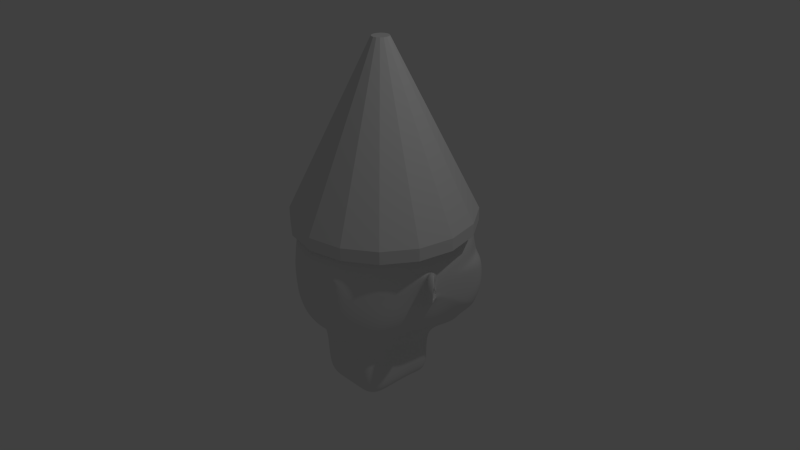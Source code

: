 # Source: gnome.blend  (saved by Blender 2.72.0; exported with 4.5.12 LTS)
import bpy
from mathutils import Matrix  # noqa: F401  (used for matrix-valued properties, if any)

bpy.ops.wm.read_factory_settings(use_empty=True)
scene = bpy.context.scene
scene.name = 'Scene'

# ---- collections
col_collection_1 = bpy.data.collections.new('Collection 1'); scene.collection.children.link(col_collection_1)

# ---- materials (node trees are filled in below, after node groups)
mat_material = bpy.data.materials.new('Material')
mat_material.alpha_threshold = 0.0
mat_material.use_transparent_shadow = False
mat_material.roughness = 0.5
mat_material.line_color = (0.0, 0.0, 0.0, 1.0)

# ---- material node trees

# ---- world
world_world = bpy.data.worlds.new('World'); scene.world = world_world
world_world.color = (0.05088, 0.05088, 0.05088)
world_world.use_sun_shadow = False
world_world.sun_shadow_jitter_overblur = 0.0
world_world.cycles.sampling_method = 'MANUAL'
world_world.cycles.sample_map_resolution = 256

# ---- cameras
cam_camera = bpy.data.cameras.new('Camera')
cam_camera.clip_end = 100.0
cam_camera.lens = 35.0
cam_camera.sensor_width = 32.0
cam_camera.sensor_height = 18.0
cam_camera.ortho_scale = 7.314
cam_camera.dof.focus_distance = 0.0
cam_camera.dof.aperture_fstop = 128.0

# ---- lights
light_lamp = bpy.data.lights.new('Lamp', 'POINT')
light_lamp.transmission_factor = 0.0
light_lamp.cutoff_distance = 30.0
light_lamp.energy = 100.0
light_lamp.shadow_buffer_clip_start = 1.001
light_lamp.shadow_soft_size = 0.1
light_lamp.shadow_maximum_resolution = 0.006
light_lamp.use_absolute_resolution = True
light_lamp.cycles.use_multiple_importance_sampling = False

# ---- meshes
me_circle = bpy.data.meshes.new('Circle')
me_circle.from_pydata([(8.642e-08, 1.402, 0.4315), (-0.4616, 1.31, 0.4315), (-0.853, 1.048, 0.4315), (-1.114, 0.6569, 0.4315), (-1.206, 0.1953, 0.4315), (-1.114, -0.2664, 0.4315), (-0.853, -0.6577, 0.4315), (-0.4616, -0.9192, 0.4315), (-9.573e-08, -1.011, 0.4315), (0.4616, -0.9192, 0.4315), (0.853, -0.6577, 0.4315), (1.114, -0.2664, 0.4315), (1.206, 0.1953, 0.4315), (1.114, 0.6569, 0.4315), (0.853, 1.048, 0.4315), (0.4616, 1.31, 0.4315), (8.642e-08, 1.402, 0.5283), (-0.4616, 1.31, 0.5283), (-0.853, 1.048, 0.5283), (-1.114, 0.6569, 0.5283), (-1.206, 0.1953, 0.5283), (-1.114, -0.2664, 0.5283), (-0.853, -0.6577, 0.5283), (-0.4616, -0.9192, 0.5283), (-9.573e-08, -1.011, 0.5283), (0.4616, -0.9192, 0.5283), (0.853, -0.6577, 0.5283), (1.114, -0.2664, 0.5283), (1.206, 0.1953, 0.5283), (1.114, 0.6569, 0.5283), (0.853, 1.048, 0.5283), (0.4616, 1.31, 0.5283), (-0.4616, 1.31, 0.5992), (1.598e-07, 1.402, 0.5992), (-0.853, 1.048, 0.5992), (-1.114, 0.6569, 0.5992), (-1.206, 0.1953, 0.5992), (-1.114, -0.2664, 0.5992), (-0.853, -0.6577, 0.5992), (-0.4616, -0.9192, 0.5992), (-2.895e-08, -1.011, 0.5992), (0.4616, -0.9192, 0.5992), (0.853, -0.6577, 0.5992), (1.114, -0.2664, 0.5992), (1.206, 0.1953, 0.5992), (1.114, 0.6569, 0.5992), (0.853, 1.048, 0.5992), (0.4616, 1.31, 0.5992), (-0.04332, 0.2998, 2.804), (4.901e-08, 0.3085, 2.804), (-0.08005, 0.2753, 2.804), (-0.1046, 0.2386, 2.804), (-0.1132, 0.1953, 2.804), (-0.1046, 0.1519, 2.804), (-0.08005, 0.1152, 2.804), (-0.04332, 0.09068, 2.804), (3.129e-08, 0.08206, 2.804), (0.04332, 0.09068, 2.804), (0.08005, 0.1152, 2.804), (0.1046, 0.1519, 2.804), (0.1132, 0.1953, 2.804), (0.1046, 0.2386, 2.804), (0.08005, 0.2753, 2.804), (0.04332, 0.2998, 2.804)], [], [(1, 0, 15, 14, 13, 12, 11, 10, 9, 8, 7, 6, 5, 4, 3, 2), (36, 37, 53, 52), (8, 9, 25, 24), (6, 7, 23, 22), (4, 5, 21, 20), (15, 0, 16, 31), (2, 3, 19, 18), (13, 14, 30, 29), (0, 1, 17, 16), (11, 12, 28, 27), (9, 10, 26, 25), (7, 8, 24, 23), (5, 6, 22, 21), (3, 4, 20, 19), (14, 15, 31, 30), (1, 2, 18, 17), (12, 13, 29, 28), (10, 11, 27, 26), (32, 33, 16, 17), (34, 32, 17, 18), (35, 34, 18, 19), (36, 35, 19, 20), (37, 36, 20, 21), (38, 37, 21, 22), (39, 38, 22, 23), (40, 39, 23, 24), (41, 40, 24, 25), (42, 41, 25, 26), (43, 42, 26, 27), (44, 43, 27, 28), (45, 44, 28, 29), (46, 45, 29, 30), (47, 46, 30, 31), (33, 47, 31, 16), (48, 50, 51, 52, 53, 54, 55, 56, 57, 58, 59, 60, 61, 62, 63, 49), (47, 33, 49, 63), (34, 35, 51, 50), (45, 46, 62, 61), (33, 32, 48, 49), (43, 44, 60, 59), (41, 42, 58, 57), (39, 40, 56, 55), (37, 38, 54, 53), (35, 36, 52, 51), (46, 47, 63, 62), (32, 34, 50, 48), (44, 45, 61, 60), (42, 43, 59, 58), (40, 41, 57, 56), (38, 39, 55, 54)])
me_circle.use_remesh_preserve_volume = False
me_circle.use_remesh_preserve_attributes = False
me_circle.use_mirror_vertex_groups = False
me_circle.update()
me_cube = bpy.data.meshes.new('Cube')
me_cube.from_pydata([(-0.6957, -0.3802, 0.7754), (-0.7229, 0.7483, 0.7573), (-0.1328, 0.5752, -1.199), (-0.1155, -1.314e-07, 1.074), (-0.706, -0.5128, -0.7232), (-0.7585, 0.5697, -0.9273), (-0.1389, -0.9574, 0.3434), (-0.1331, -0.9774, -0.3786), (-0.3052, -0.5031, 0.9444), (-0.1858, 1.345, -0.757), (-0.3336, 0.7962, 0.9576), (-0.06322, 1.345, 0.2647), (-0.3661, -0.7528, -0.8854), (-0.1487, 1.051, -1.336), (-0.4476, 1.051, -1.336), (-0.1216, -0.7528, -0.8854), (-0.7833, -0.6088, 0.2162), (-0.9662, 0.8801, 0.2162), (-0.9704, 0.7821, -0.631), (-0.1109, 0.7962, 1.002), (-0.1014, -0.5031, 0.9444), (-0.31, 1.345, -0.5273), (-0.4635, 1.241, -0.9111), (-0.5591, 1.28, 0.2532), (-0.1341, -0.9916, -0.1926), (-0.2678, 1.345, -0.7094), (-0.4181, -0.9574, 0.3434), (-0.4004, -0.9774, -0.3786), (-0.1361, -0.9916, 0.01022), (-1.17e-06, -0.9916, -0.1926), (-0.7437, -4.173e-08, 0.8546), (-1.131e-06, -0.9916, 0.01022), (-0.8507, 4.215e-07, -0.8128), (1.066e-06, 1.442, -0.3331), (-0.3475, -1.215e-07, 1.033), (-0.1378, -0.9916, 0.1943), (-0.3589, 0.1689, -1.058), (-0.996, 0.03117, 0.116), (-0.4036, -0.9916, -0.1926), (-0.4095, -0.9916, 0.01022), (-0.3998, 0.5752, -1.199), (-0.5591, 1.284, -0.4264), (-0.3634, -0.5617, -0.985), (-0.3949, 1.189, 0.6272), (-0.5591, 1.259, -0.6644), (-0.8258, -0.5539, 0.4585), (-0.7256, 0.885, 0.6328), (-0.9844, 0.865, -0.4782), (-0.9975, 0.9027, -0.2356), (-0.3949, -0.855, 0.551), (-0.9536, -0.008373, 0.4806), (-3.278e-07, -0.5031, 0.9444), (0.0, 0.7962, 1.002), (-5.662e-07, -0.7528, -0.8854), (3.874e-07, 1.051, -1.336), (8.345e-07, 1.331, 0.2647), (1.311e-06, 1.345, -0.757), (-1.192e-06, -0.9774, -0.3786), (-1.073e-06, -0.9689, 0.3434), (-1.49e-07, -1.364e-07, 1.074), (2.086e-07, 0.5752, -1.199), (-2.98e-07, -0.5617, -0.985), (-7.749e-07, -0.855, 0.551), (4.47e-07, 1.189, 0.6272), (-0.1208, -0.5617, -0.985), (-0.1312, -0.855, 0.551), (-0.1003, 1.189, 0.6272), (-0.09191, 1.421, -0.3279), (-0.236, 1.504, -0.4392), (-0.3432, 1.493, -0.7652), (1.066e-06, 1.594, -0.5273), (-0.05175, 1.503, -0.7625), (-0.5591, 1.292, 0.09038), (-0.141, 1.472, -0.4733), (-0.1883, 1.345, -0.4622), (1.066e-06, 1.499, -0.4617), (-0.1559, 1.345, -0.3222), (1.145e-06, 1.621, -0.6462), (-0.3582, 1.535, -0.6462), (-0.2758, 1.345, -0.6462), (-1.095e-06, -0.9916, 0.1943), (-0.4149, -0.9916, 0.1943), (-0.978, 0.8886, 0.04596), (-0.1169, 1.345, 0.03444), (-0.5591, 1.291, -0.1498), (-0.9877, 0.8956, -0.09481), (-0.1452, 1.345, -0.2461), (-0.07585, 1.356, 0.1172), (8.88e-07, 1.356, 0.1166), (-0.07941, 1.392, -0.2404), (1.019e-06, 1.419, -0.2408), (-0.382, 1.333, -0.1558), (-0.3819, 1.323, 0.03846), (-0.1656, 1.339, -0.1507), (-0.152, 1.341, 0.02505), (-0.2738, 1.336, -0.1811), (-0.2669, 1.332, 0.05958), (-0.1588, 1.34, -0.06284), (-0.4999, 1.328, -0.05869), (-0.7397, -0.591, -0.3101), (-0.338, 1.33, 0.1294), (-0.5591, 1.292, -0.05682), (-0.3522, 1.338, -0.2511), (-0.1311, 1.345, -0.06483), (-0.9987, 0.1233, 0.005513), (-0.3681, 1.056, -0.1613), (-0.3679, 1.047, 0.03302), (-0.1516, 1.062, -0.1562), (-0.138, 1.064, 0.0196), (-0.2598, 1.059, -0.1866), (-0.253, 1.056, 0.05414), (-0.1448, 1.063, -0.06829), (-0.3946, 1.051, -0.06414), (-0.2556, 1.057, -0.06621), (-0.9424, 0.7428, -0.7458), (-0.3941, -0.9474, -0.5722), (-0.4583, 1.206, -1.077), (-0.9895, 0.03482, -0.25), (-0.1309, -0.9474, -0.5722), (-0.1609, 1.208, -1.277), (-0.45, 1.175, -1.306), (-1.076e-06, -0.9474, -0.5722), (9.673e-07, 1.323, -1.032), (-0.173, 1.294, -1.033), (6.774e-07, 1.222, -1.19), (-0.8522, -0.001777, 0.7486), (-0.8646, 0.1866, -0.8464), (-0.9891, 0.1792, -0.2221), (-0.9916, 0.1893, -0.1712), (-0.994, 0.1962, -0.08471), (-0.3723, 0.302, -1.104), (-0.9942, 0.1704, -0.2525), (-0.9883, 0.1818, 0.0588), (-0.7784, -0.2564, -0.768), (-0.3612, -0.133, -1.022), (-0.9955, -0.0372, 0.09701), (-0.8049, 0.2727, 0.7518), (-0.9775, -0.03221, -0.2106), (-0.8831, 0.2677, 0.5276), (-0.7544, -0.2382, 0.7654), (-0.8869, -0.2931, 0.469), (-0.1794, 1.334, -0.8876), (1.139e-06, 1.334, -0.8801), (-1.115, -0.02038, 0.194), (-1.026, 0.09625, -0.03084), (-1.077, 0.005, -0.2778), (-1.025, 0.0902, -0.1836), (-1.027, 0.09784, -0.1648), (-1.029, 0.1031, -0.09924), (-1.025, 0.08081, -0.2536), (-1.025, 0.09218, 0.009549), (-1.223, -0.1254, 0.1417), (-1.17, -0.1178, -0.1982), (-0.7615, -0.5999, -0.04697), (-0.9865, -0.0347, -0.05681), (-1.241, -0.1737, -0.03796), (-1.202, -0.1062, 0.117), (-1.127, -0.0303, 0.1568), (-1.155, -0.08201, -0.167), (-1.067, 0.006837, -0.2285), (-1.035, 0.0588, -0.2316), (-1.036, 0.06557, -0.1793), (-1.03, 0.073, -0.1621), (-1.032, 0.07806, -0.09936), (-1.038, 0.0673, -0.002106), (-1.029, 0.07125, -0.03258), (-1.219, -0.1353, -0.03483), (-1.081, -0.0005738, -0.2327), (-1.056, 0.07266, -0.197), (-1.086, 0.04786, -0.2265), (-1.068, 0.04233, -0.192), (-1.079, 0.05361, -0.1877), (-1.058, 0.07686, -0.1687), (-1.158, -0.08866, 0.09724), (-1.105, -0.04119, 0.1129), (-1.142, -0.08292, -0.1535), (-1.065, -0.009145, -0.2158), (-1.069, 0.01016, -0.2089), (-1.066, 0.005093, -0.1886), (-1.055, 0.02181, -0.1725), (-1.04, 0.06254, -0.0954), (-1.042, 0.02034, -6.526e-05), (-1.04, 0.0203, -0.03205), (-1.184, -0.1197, -0.01455), (-1.09, -0.1367, 0.1535), (-1.065, -0.1037, -0.2391), (-1.016, 0.1177, -0.09198), (-1.013, 0.1098, -0.01267), (-1.007, 0.1127, 0.05322), (-1.049, -0.01877, 0.1833), (-1.026, 0.09692, -0.2963), (-1.011, 0.1028, -0.2029), (-1.014, 0.1116, -0.168), (-1.049, 0.01005, -0.3178), (-1.114, -0.2053, -0.04227), (-1.036, -0.02947, -0.01215), (-1.085, -0.08121, 0.02597), (-1.107, -0.1034, -0.05261), (-1.101, -0.07131, -0.1233), (-1.034, 0.01084, -0.0498), (-1.028, 0.01879, -0.09694), (-1.045, -0.00778, -0.1731), (-1.053, -0.01409, -0.1728), (-1.124, -0.07648, -0.1374), (-1.139, -0.1157, -0.02762), (-1.114, -0.09099, 0.05526), (-1.059, -0.01936, 0.02185), (-0.9882, 0.1221, -0.1516), (-0.9694, 0.1467, -0.09961), (-1.042, 0.004558, -0.1583), (-1.031, 0.02098, -0.1003), (-1.051, 0.08066, -0.1689), (-1.054, 0.08075, -0.1574), (-1.052, 0.07984, -0.119), (-1.045, 0.06603, -0.1681), (-1.044, 0.06975, -0.1577), (-1.042, 0.06888, -0.1209), (-0.91, 0.1031, -0.1863), (-0.8912, 0.1278, -0.1343), (-0.9637, -0.01439, -0.193), (-0.9526, 0.002035, -0.135), (-0.9591, 1.012, -0.6452), (-0.9906, 1.062, -0.4454), (-0.9473, 1.093, -0.2051), (-0.8849, 1.093, -0.0495), (-0.8693, 0.9743, -0.8433), (-0.2096, 1.357, -0.7593), (-0.05174, 1.365, -0.7597), (1.225e-06, 1.57, -0.7652), (-0.2342, 1.472, -0.7631), (-0.053, 1.493, -0.578), (-0.1688, 1.406, -0.5747), (-0.05299, 1.406, -0.5752), (-0.2285, 1.454, -0.5786), (-0.1328, 0.5923, -1.867), (-0.1193, 0.186, -1.867), (-0.5301, 0.186, -1.867), (-0.571, 0.5923, -1.867), (-0.5346, -0.5668, -1.867), (1.788e-07, 0.186, -1.867), (2.682e-07, 0.5923, -1.867), (-2.384e-07, -0.5668, -1.867), (-0.1208, -0.5668, -1.867), (-0.1237, 0.3191, -1.867), (-0.5435, 0.3191, -1.867), (2.086e-07, 0.3191, -1.867), (-0.12, -0.1159, -1.867), (-0.5324, -0.1159, -1.867), (-2.98e-08, -0.1159, -1.867)], [], [(40, 14, 13, 2), (131, 114, 5, 126), (26, 6, 65, 49), (8, 20, 3, 34), (30, 34, 10, 1), (120, 119, 13, 14), (126, 5, 40, 130), (104, 82, 85, 48, 129), (114, 225, 116, 120, 14, 5), (38, 24, 28, 39), (45, 49, 8, 0), (43, 66, 11, 23), (138, 46, 17, 132), (128, 47, 18, 127), (27, 7, 24, 38), (7, 57, 29, 24), (89, 90, 33, 67), (12, 42, 64, 15), (9, 141, 22), (46, 43, 23, 17), (222, 44, 22, 221), (38, 39, 81, 26, 16, 153, 99, 115, 27), (34, 3, 19, 10), (224, 84, 41, 223), (81, 35, 6, 26), (137, 117, 32, 133), (10, 19, 66, 43), (0, 8, 34, 30), (44, 25, 9, 22), (4, 42, 12), (2, 60, 240, 234), (50, 138, 132, 37), (84, 102, 86, 76, 74, 21, 41), (24, 29, 31, 28), (61, 64, 242, 241), (5, 14, 40), (41, 21, 79, 25, 44), (115, 118, 7, 27), (133, 134, 42, 4), (129, 48, 47, 128), (75, 70, 68, 73), (16, 26, 49, 45), (223, 41, 44, 222), (30, 1, 136, 125), (1, 10, 43, 46), (49, 65, 20, 8), (30, 125, 139, 0), (3, 59, 52, 19), (119, 124, 54, 13), (65, 62, 51, 20), (66, 63, 55, 11), (226, 229, 233, 231), (118, 121, 57, 7), (35, 80, 58, 6), (20, 51, 59, 3), (15, 64, 61, 53), (2, 13, 54, 60), (6, 58, 62, 65), (19, 52, 63, 66), (73, 67, 33, 75), (78, 77, 228, 69), (79, 78, 69, 25), (25, 69, 9), (74, 73, 68, 21), (76, 67, 73, 74), (132, 17, 82, 104), (86, 89, 67, 76), (68, 70, 77, 78), (21, 68, 78, 79), (56, 142, 141, 9), (17, 23, 72, 82), (39, 28, 35, 81), (28, 31, 80, 35), (23, 11, 83, 100, 72), (91, 105, 109, 95), (82, 72, 101, 84, 224, 85), (11, 55, 88, 87), (11, 87, 83), (87, 88, 90, 89), (83, 87, 89, 86, 103), (98, 101, 72, 92), (97, 103, 86, 93), (96, 100, 83, 94), (95, 102, 84, 91), (96, 110, 106, 92), (93, 107, 111, 97), (98, 112, 105, 91), (92, 72, 100, 96), (91, 84, 101, 98), (93, 86, 102, 95), (94, 83, 103, 97), (113, 111, 107, 109), (112, 113, 109, 105), (106, 110, 113, 112), (110, 108, 111, 113), (95, 109, 107, 93), (94, 108, 110, 96), (97, 111, 108, 94), (92, 106, 112, 98), (127, 18, 114, 131), (116, 123, 119, 120), (221, 22, 116, 225), (4, 12, 115, 99), (12, 15, 118, 115), (123, 122, 124, 119), (15, 53, 121, 118), (22, 141, 123, 116), (142, 122, 123, 141), (139, 125, 50, 140), (136, 1, 46, 138), (117, 131, 126, 32), (32, 126, 130, 36), (36, 130, 244, 236), (99, 137, 133, 4), (140, 50, 37, 135), (42, 134, 247, 238), (32, 36, 134, 133), (154, 137, 99, 153), (125, 136, 138, 50), (0, 139, 140, 45), (45, 140, 135, 16), (194, 155, 152, 185), (182, 199, 195, 206), (186, 148, 144, 187), (187, 144, 150, 188), (188, 150, 143, 189), (190, 149, 146, 191), (192, 147, 148, 186), (191, 146, 147, 192), (193, 145, 149, 190), (185, 152, 145, 193), (189, 143, 151, 184), (135, 154, 153, 16), (184, 151, 155, 194), (156, 151, 143, 157), (159, 145, 152, 158), (159, 170, 167, 145), (161, 214, 211, 146), (148, 213, 216, 163), (146, 168, 172, 161), (157, 143, 150, 164), (164, 150, 144, 165), (165, 144, 148, 163), (158, 152, 155, 166), (166, 155, 151, 156), (171, 169, 167, 170), (172, 168, 169, 171), (161, 172, 171, 160), (160, 171, 170, 159), (149, 169, 168, 146), (145, 167, 169, 149), (173, 156, 157, 174), (176, 159, 158, 175), (177, 160, 159, 176), (179, 162, 161, 178), (180, 163, 162, 179), (178, 161, 160, 177), (174, 157, 164, 181), (181, 164, 165, 182), (182, 165, 163, 180), (175, 158, 166, 183), (183, 166, 156, 173), (154, 194, 185, 137), (129, 186, 187, 104), (104, 187, 188, 132), (132, 188, 189, 37), (131, 190, 191, 127), (128, 192, 186, 129), (127, 191, 192, 128), (117, 193, 190, 131), (137, 185, 193, 117), (37, 189, 184, 135), (135, 184, 194, 154), (199, 200, 201, 202, 198, 197, 196, 195), (175, 203, 178, 177, 176), (206, 195, 196, 205), (205, 196, 197, 204), (204, 197, 198, 203), (203, 198, 202, 178), (180, 200, 199, 182), (178, 202, 201, 179), (208, 180, 179, 207), (209, 201, 200, 210), (210, 200, 180, 208), (207, 179, 201, 209), (173, 205, 204, 183), (183, 204, 203, 175), (215, 212, 211, 214), (216, 213, 212, 215), (163, 216, 215, 162), (162, 215, 214, 161), (147, 212, 213, 148), (146, 211, 212, 147), (173, 174, 206, 205), (174, 181, 182, 206), (207, 209, 219, 217), (210, 208, 218, 220), (209, 210, 220, 219), (208, 207, 217, 218), (218, 217, 219, 220), (47, 222, 221, 18), (85, 224, 223, 48), (48, 223, 222, 47), (18, 221, 225, 114), (226, 227, 56, 9), (227, 71, 228, 56), (71, 229, 69, 228), (229, 226, 9, 69), (232, 231, 233, 230), (229, 71, 230, 233), (227, 226, 231, 232), (71, 227, 232, 230), (244, 237, 234, 243), (247, 236, 235, 246), (243, 234, 240, 245), (246, 235, 239, 248), (236, 244, 243, 235), (235, 243, 245, 239), (238, 247, 246, 242), (242, 246, 248, 241), (64, 42, 238, 242), (130, 40, 237, 244), (134, 36, 236, 247), (40, 2, 234, 237)])
me_cube.materials.append(mat_material)
me_cube.use_remesh_preserve_volume = False
me_cube.use_remesh_preserve_attributes = False
me_cube.use_mirror_vertex_groups = False
me_cube.update()

# ---- objects
ob_circle = bpy.data.objects.new('Circle', me_circle)
ob_cube = bpy.data.objects.new('Cube', me_cube)
ob_lamp = bpy.data.objects.new('Lamp', light_lamp)
ob_camera = bpy.data.objects.new('Camera', cam_camera)

# ---- transforms, parenting, visibility, modifiers, constraints
ob_circle.location = (0.0, 0.0, 0.0)
ob_circle.lineart.crease_threshold = 0.0
ob_cube.location = (0.0, 0.0, 0.0)
ob_cube.lock_rotations_4d = False
ob_cube.empty_display_type = 'ARROWS'
ob_cube.lineart.crease_threshold = 0.0
_m = ob_cube.modifiers.new('Mirror', 'MIRROR')
_m = ob_cube.modifiers.new('Subsurf', 'SUBSURF')
_m.uv_smooth = 'PRESERVE_CORNERS'
_m.levels = 2
_m.render_levels = 6
_m.show_only_control_edges = False
ob_lamp.location = (4.076, 1.005, 5.904)
ob_lamp.rotation_euler = (0.6503, 0.05522, 1.866)
ob_lamp.lock_rotations_4d = False
ob_lamp.empty_display_type = 'ARROWS'
ob_lamp.color = (0.0, 0.0, 0.0, 0.0)
ob_lamp.lineart.crease_threshold = 0.0
ob_camera.location = (7.481, -6.508, 5.344)
ob_camera.rotation_euler = (1.109, 0.01082, 0.8149)
ob_camera.lock_rotations_4d = False
ob_camera.empty_display_type = 'ARROWS'
ob_camera.color = (0.0, 0.0, 0.0, 0.0)
ob_camera.display_type = 'WIRE'
ob_camera.lineart.crease_threshold = 0.0

# ---- collection membership
col_collection_1.objects.link(ob_circle)
col_collection_1.objects.link(ob_cube)
col_collection_1.objects.link(ob_lamp)
col_collection_1.objects.link(ob_camera)

# ---- scene / render settings (as saved in the file)
scene.camera = ob_camera
scene.frame_start = 1; scene.frame_end = 250; scene.frame_set(1)
scene.render.engine = 'BLENDER_EEVEE_NEXT'
scene.render.resolution_percentage = 50
scene.render.dither_intensity = 0.0
scene.cycles.use_denoising = False
scene.cycles.samples = 10
scene.cycles.sampling_pattern = 'TABULATED_SOBOL'
scene.cycles.light_sampling_threshold = 0.0
scene.cycles.use_adaptive_sampling = False
scene.cycles.use_light_tree = False
scene.cycles.blur_glossy = 0.0
scene.cycles.pixel_filter_type = 'GAUSSIAN'
scene.cycles.sample_clamp_indirect = 0.0
scene.view_settings.view_transform = 'Standard'
bpy.context.view_layer.update()
